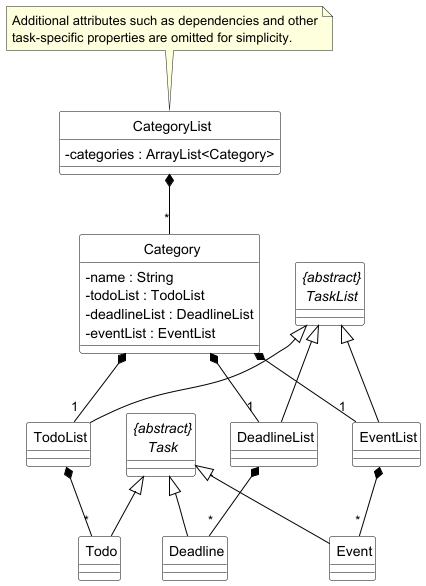

The diagram above was rendered by PlantUML. Its source (embedded in the PNG):
@startuml
skinparam classAttributeIconSize 0
skinparam CircledCharacterFontSize 0
skinparam CircledCharacterRadius 0
skinparam class {
    BackgroundColor White
    BorderColor Black
    ArrowColor Black
}



class CategoryList {
    - categories : ArrayList<Category>
}

note top of CategoryList
Additional attributes such as dependencies and other
task-specific properties are omitted for simplicity.
end note

class Category {
    - name : String
    - todoList : TodoList
    - deadlineList : DeadlineList
    - eventList : EventList
}

class TodoList
class DeadlineList
class EventList

class Todo
class Deadline
class Event

' Relationships
CategoryList *-- "*" Category
Category *-- "1" TodoList
Category *-- "1" DeadlineList
Category *-- "1" EventList

TodoList *-- "*" Todo
DeadlineList *-- "*" Deadline
EventList *-- "*" Event

' Inheritance
abstract class "{abstract}\nTask" as Task
Task <|-- Todo
Task <|-- Deadline
Task <|-- Event

abstract class "{abstract}\nTaskList" as TaskList
TaskList <|-- TodoList
TaskList <|-- DeadlineList
TaskList <|-- EventList


@enduml